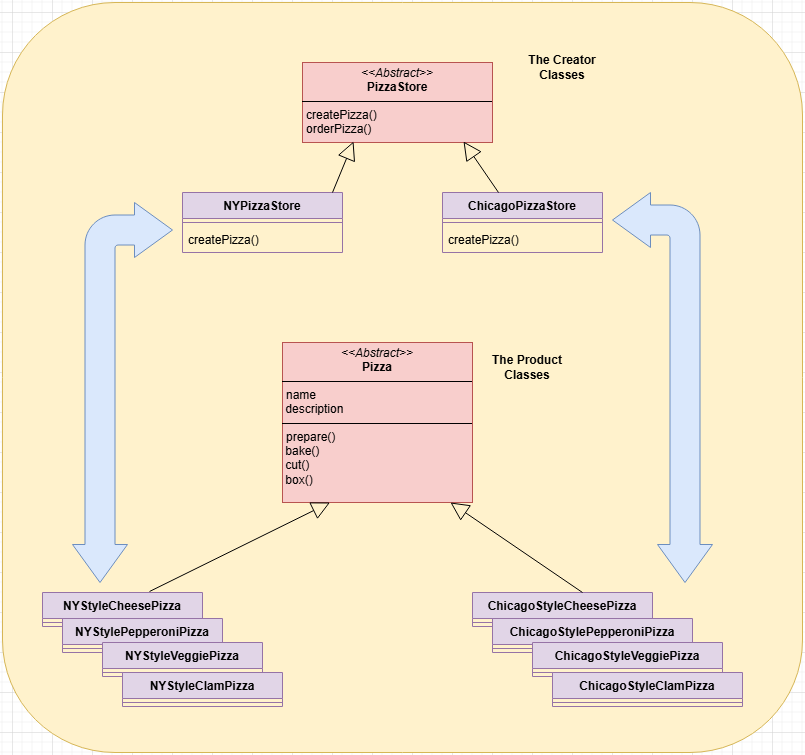

The diagram above was exported from draw.io. Its source (the exported page's mxGraphModel, read from the mxfile embedded in the PNG):
<mxGraphModel dx="880" dy="1606" grid="1" gridSize="10" guides="1" tooltips="1" connect="1" arrows="1" fold="1" page="1" pageScale="1" pageWidth="850" pageHeight="1100" math="0" shadow="0">
  <root>
    <mxCell id="0" />
    <mxCell id="1" parent="0" />
    <mxCell id="QdZyVUH1TV9825W2pQlD-40" value="" style="rounded=1;whiteSpace=wrap;html=1;fillColor=#fff2cc;strokeColor=#d6b656;" vertex="1" parent="1">
      <mxGeometry x="30" y="-50" width="800" height="750" as="geometry" />
    </mxCell>
    <mxCell id="QdZyVUH1TV9825W2pQlD-1" value="&lt;p style=&quot;margin:0px;margin-top:4px;text-align:center;&quot;&gt;&lt;i&gt;&amp;lt;&amp;lt;Abstract&amp;gt;&amp;gt;&lt;/i&gt;&lt;br&gt;&lt;b&gt;PizzaStore&lt;/b&gt;&lt;/p&gt;&lt;hr size=&quot;1&quot; style=&quot;border-style:solid;&quot;&gt;&lt;p style=&quot;margin:0px;margin-left:4px;&quot;&gt;createPizza()&lt;/p&gt;&lt;p style=&quot;margin:0px;margin-left:4px;&quot;&gt;orderPizza()&lt;/p&gt;" style="verticalAlign=top;align=left;overflow=fill;html=1;whiteSpace=wrap;fillColor=#f8cecc;strokeColor=#b85450;" vertex="1" parent="1">
      <mxGeometry x="330" y="10" width="190" height="80" as="geometry" />
    </mxCell>
    <mxCell id="QdZyVUH1TV9825W2pQlD-2" value="NYPizzaStore" style="swimlane;fontStyle=1;align=center;verticalAlign=top;childLayout=stackLayout;horizontal=1;startSize=26;horizontalStack=0;resizeParent=1;resizeParentMax=0;resizeLast=0;collapsible=1;marginBottom=0;whiteSpace=wrap;html=1;fillColor=#e1d5e7;strokeColor=#9673a6;" vertex="1" parent="1">
      <mxGeometry x="210" y="140" width="160" height="60" as="geometry" />
    </mxCell>
    <mxCell id="QdZyVUH1TV9825W2pQlD-4" value="" style="line;strokeWidth=1;fillColor=none;align=left;verticalAlign=middle;spacingTop=-1;spacingLeft=3;spacingRight=3;rotatable=0;labelPosition=right;points=[];portConstraint=eastwest;strokeColor=inherit;" vertex="1" parent="QdZyVUH1TV9825W2pQlD-2">
      <mxGeometry y="26" width="160" height="8" as="geometry" />
    </mxCell>
    <mxCell id="QdZyVUH1TV9825W2pQlD-5" value="createPizza()" style="text;strokeColor=none;fillColor=none;align=left;verticalAlign=top;spacingLeft=4;spacingRight=4;overflow=hidden;rotatable=0;points=[[0,0.5],[1,0.5]];portConstraint=eastwest;whiteSpace=wrap;html=1;" vertex="1" parent="QdZyVUH1TV9825W2pQlD-2">
      <mxGeometry y="34" width="160" height="26" as="geometry" />
    </mxCell>
    <mxCell id="QdZyVUH1TV9825W2pQlD-6" value="ChicagoPizzaStore" style="swimlane;fontStyle=1;align=center;verticalAlign=top;childLayout=stackLayout;horizontal=1;startSize=26;horizontalStack=0;resizeParent=1;resizeParentMax=0;resizeLast=0;collapsible=1;marginBottom=0;whiteSpace=wrap;html=1;fillColor=#e1d5e7;strokeColor=#9673a6;" vertex="1" parent="1">
      <mxGeometry x="470" y="140" width="160" height="60" as="geometry" />
    </mxCell>
    <mxCell id="QdZyVUH1TV9825W2pQlD-7" value="" style="line;strokeWidth=1;fillColor=none;align=left;verticalAlign=middle;spacingTop=-1;spacingLeft=3;spacingRight=3;rotatable=0;labelPosition=right;points=[];portConstraint=eastwest;strokeColor=inherit;" vertex="1" parent="QdZyVUH1TV9825W2pQlD-6">
      <mxGeometry y="26" width="160" height="8" as="geometry" />
    </mxCell>
    <mxCell id="QdZyVUH1TV9825W2pQlD-8" value="createPizza()" style="text;strokeColor=none;fillColor=none;align=left;verticalAlign=top;spacingLeft=4;spacingRight=4;overflow=hidden;rotatable=0;points=[[0,0.5],[1,0.5]];portConstraint=eastwest;whiteSpace=wrap;html=1;" vertex="1" parent="QdZyVUH1TV9825W2pQlD-6">
      <mxGeometry y="34" width="160" height="26" as="geometry" />
    </mxCell>
    <mxCell id="QdZyVUH1TV9825W2pQlD-13" value="&lt;p style=&quot;margin:0px;margin-top:4px;text-align:center;&quot;&gt;&lt;i&gt;&amp;lt;&amp;lt;Abstract&amp;gt;&amp;gt;&lt;/i&gt;&lt;br&gt;&lt;b&gt;Pizza&lt;/b&gt;&lt;/p&gt;&lt;hr size=&quot;1&quot; style=&quot;border-style:solid;&quot;&gt;&lt;p style=&quot;margin:0px;margin-left:4px;&quot;&gt;name&lt;/p&gt;&lt;div&gt;&amp;nbsp;description&lt;/div&gt;&lt;hr size=&quot;1&quot; style=&quot;border-style:solid;&quot;&gt;&lt;p style=&quot;margin:0px;margin-left:4px;&quot;&gt;prepare()&lt;/p&gt;&lt;div&gt;&amp;nbsp;bake()&lt;/div&gt;&lt;div&gt;&amp;nbsp;cut()&lt;/div&gt;&lt;div&gt;&amp;nbsp;box()&lt;/div&gt;" style="verticalAlign=top;align=left;overflow=fill;html=1;whiteSpace=wrap;fillColor=#f8cecc;strokeColor=#b85450;" vertex="1" parent="1">
      <mxGeometry x="310" y="290" width="190" height="160" as="geometry" />
    </mxCell>
    <mxCell id="QdZyVUH1TV9825W2pQlD-14" value="" style="endArrow=block;endSize=16;endFill=0;html=1;rounded=0;entryX=0.216;entryY=0.988;entryDx=0;entryDy=0;entryPerimeter=0;" edge="1" parent="1">
      <mxGeometry width="160" relative="1" as="geometry">
        <mxPoint x="360" y="140" as="sourcePoint" />
        <mxPoint x="381.03999999999996" y="89.03999999999996" as="targetPoint" />
      </mxGeometry>
    </mxCell>
    <mxCell id="QdZyVUH1TV9825W2pQlD-15" value="" style="endArrow=block;endSize=16;endFill=0;html=1;rounded=0;entryX=0.216;entryY=0.988;entryDx=0;entryDy=0;entryPerimeter=0;exitX=0.35;exitY=0;exitDx=0;exitDy=0;exitPerimeter=0;" edge="1" parent="1" source="QdZyVUH1TV9825W2pQlD-6">
      <mxGeometry width="160" relative="1" as="geometry">
        <mxPoint x="470" y="140" as="sourcePoint" />
        <mxPoint x="491.03999999999996" y="89.03999999999996" as="targetPoint" />
      </mxGeometry>
    </mxCell>
    <mxCell id="QdZyVUH1TV9825W2pQlD-16" value="NYStyleCheesePizza" style="swimlane;fontStyle=1;align=center;verticalAlign=top;childLayout=stackLayout;horizontal=1;startSize=26;horizontalStack=0;resizeParent=1;resizeParentMax=0;resizeLast=0;collapsible=1;marginBottom=0;whiteSpace=wrap;html=1;fillColor=#e1d5e7;strokeColor=#9673a6;" vertex="1" parent="1">
      <mxGeometry x="70" y="540" width="160" height="34" as="geometry" />
    </mxCell>
    <mxCell id="QdZyVUH1TV9825W2pQlD-18" value="" style="line;strokeWidth=1;fillColor=none;align=left;verticalAlign=middle;spacingTop=-1;spacingLeft=3;spacingRight=3;rotatable=0;labelPosition=right;points=[];portConstraint=eastwest;strokeColor=inherit;" vertex="1" parent="QdZyVUH1TV9825W2pQlD-16">
      <mxGeometry y="26" width="160" height="8" as="geometry" />
    </mxCell>
    <mxCell id="QdZyVUH1TV9825W2pQlD-20" value="NYStylePepperoniPizza" style="swimlane;fontStyle=1;align=center;verticalAlign=top;childLayout=stackLayout;horizontal=1;startSize=26;horizontalStack=0;resizeParent=1;resizeParentMax=0;resizeLast=0;collapsible=1;marginBottom=0;whiteSpace=wrap;html=1;fillColor=#e1d5e7;strokeColor=#9673a6;" vertex="1" parent="1">
      <mxGeometry x="90" y="566" width="160" height="34" as="geometry" />
    </mxCell>
    <mxCell id="QdZyVUH1TV9825W2pQlD-21" value="" style="line;strokeWidth=1;fillColor=none;align=left;verticalAlign=middle;spacingTop=-1;spacingLeft=3;spacingRight=3;rotatable=0;labelPosition=right;points=[];portConstraint=eastwest;strokeColor=inherit;" vertex="1" parent="QdZyVUH1TV9825W2pQlD-20">
      <mxGeometry y="26" width="160" height="8" as="geometry" />
    </mxCell>
    <mxCell id="QdZyVUH1TV9825W2pQlD-24" value="NYStyleVeggiePizza" style="swimlane;fontStyle=1;align=center;verticalAlign=top;childLayout=stackLayout;horizontal=1;startSize=26;horizontalStack=0;resizeParent=1;resizeParentMax=0;resizeLast=0;collapsible=1;marginBottom=0;whiteSpace=wrap;html=1;fillColor=#e1d5e7;strokeColor=#9673a6;" vertex="1" parent="1">
      <mxGeometry x="130" y="590" width="160" height="34" as="geometry" />
    </mxCell>
    <mxCell id="QdZyVUH1TV9825W2pQlD-25" value="" style="line;strokeWidth=1;fillColor=none;align=left;verticalAlign=middle;spacingTop=-1;spacingLeft=3;spacingRight=3;rotatable=0;labelPosition=right;points=[];portConstraint=eastwest;strokeColor=inherit;" vertex="1" parent="QdZyVUH1TV9825W2pQlD-24">
      <mxGeometry y="26" width="160" height="8" as="geometry" />
    </mxCell>
    <mxCell id="QdZyVUH1TV9825W2pQlD-22" value="NYStyleClamPizza" style="swimlane;fontStyle=1;align=center;verticalAlign=top;childLayout=stackLayout;horizontal=1;startSize=26;horizontalStack=0;resizeParent=1;resizeParentMax=0;resizeLast=0;collapsible=1;marginBottom=0;whiteSpace=wrap;html=1;fillColor=#e1d5e7;strokeColor=#9673a6;" vertex="1" parent="1">
      <mxGeometry x="150" y="620" width="160" height="34" as="geometry" />
    </mxCell>
    <mxCell id="QdZyVUH1TV9825W2pQlD-23" value="" style="line;strokeWidth=1;fillColor=none;align=left;verticalAlign=middle;spacingTop=-1;spacingLeft=3;spacingRight=3;rotatable=0;labelPosition=right;points=[];portConstraint=eastwest;strokeColor=inherit;" vertex="1" parent="QdZyVUH1TV9825W2pQlD-22">
      <mxGeometry y="26" width="160" height="8" as="geometry" />
    </mxCell>
    <mxCell id="QdZyVUH1TV9825W2pQlD-26" value="ChicagoStyleCheesePizza" style="swimlane;fontStyle=1;align=center;verticalAlign=top;childLayout=stackLayout;horizontal=1;startSize=26;horizontalStack=0;resizeParent=1;resizeParentMax=0;resizeLast=0;collapsible=1;marginBottom=0;whiteSpace=wrap;html=1;strokeColor=#9673a6;fillColor=#e1d5e7;" vertex="1" parent="1">
      <mxGeometry x="500" y="540" width="180" height="34" as="geometry" />
    </mxCell>
    <mxCell id="QdZyVUH1TV9825W2pQlD-27" value="" style="line;strokeWidth=1;fillColor=none;align=left;verticalAlign=middle;spacingTop=-1;spacingLeft=3;spacingRight=3;rotatable=0;labelPosition=right;points=[];portConstraint=eastwest;strokeColor=inherit;" vertex="1" parent="QdZyVUH1TV9825W2pQlD-26">
      <mxGeometry y="26" width="180" height="8" as="geometry" />
    </mxCell>
    <mxCell id="QdZyVUH1TV9825W2pQlD-28" value="ChicagoStylePepperoniPizza" style="swimlane;fontStyle=1;align=center;verticalAlign=top;childLayout=stackLayout;horizontal=1;startSize=26;horizontalStack=0;resizeParent=1;resizeParentMax=0;resizeLast=0;collapsible=1;marginBottom=0;whiteSpace=wrap;html=1;fillColor=#e1d5e7;strokeColor=#9673a6;" vertex="1" parent="1">
      <mxGeometry x="520" y="566" width="200" height="34" as="geometry" />
    </mxCell>
    <mxCell id="QdZyVUH1TV9825W2pQlD-29" value="" style="line;strokeWidth=1;fillColor=none;align=left;verticalAlign=middle;spacingTop=-1;spacingLeft=3;spacingRight=3;rotatable=0;labelPosition=right;points=[];portConstraint=eastwest;strokeColor=inherit;" vertex="1" parent="QdZyVUH1TV9825W2pQlD-28">
      <mxGeometry y="26" width="200" height="8" as="geometry" />
    </mxCell>
    <mxCell id="QdZyVUH1TV9825W2pQlD-30" value="ChicagoStyleVeggiePizza" style="swimlane;fontStyle=1;align=center;verticalAlign=top;childLayout=stackLayout;horizontal=1;startSize=26;horizontalStack=0;resizeParent=1;resizeParentMax=0;resizeLast=0;collapsible=1;marginBottom=0;whiteSpace=wrap;html=1;fillColor=#e1d5e7;strokeColor=#9673a6;" vertex="1" parent="1">
      <mxGeometry x="560" y="590" width="190" height="34" as="geometry" />
    </mxCell>
    <mxCell id="QdZyVUH1TV9825W2pQlD-31" value="" style="line;strokeWidth=1;fillColor=none;align=left;verticalAlign=middle;spacingTop=-1;spacingLeft=3;spacingRight=3;rotatable=0;labelPosition=right;points=[];portConstraint=eastwest;strokeColor=inherit;" vertex="1" parent="QdZyVUH1TV9825W2pQlD-30">
      <mxGeometry y="26" width="190" height="8" as="geometry" />
    </mxCell>
    <mxCell id="QdZyVUH1TV9825W2pQlD-32" value="ChicagoStyleClamPizza" style="swimlane;fontStyle=1;align=center;verticalAlign=top;childLayout=stackLayout;horizontal=1;startSize=26;horizontalStack=0;resizeParent=1;resizeParentMax=0;resizeLast=0;collapsible=1;marginBottom=0;whiteSpace=wrap;html=1;fillColor=#e1d5e7;strokeColor=#9673a6;" vertex="1" parent="1">
      <mxGeometry x="580" y="620" width="190" height="34" as="geometry" />
    </mxCell>
    <mxCell id="QdZyVUH1TV9825W2pQlD-33" value="" style="line;strokeWidth=1;fillColor=none;align=left;verticalAlign=middle;spacingTop=-1;spacingLeft=3;spacingRight=3;rotatable=0;labelPosition=right;points=[];portConstraint=eastwest;strokeColor=inherit;" vertex="1" parent="QdZyVUH1TV9825W2pQlD-32">
      <mxGeometry y="26" width="190" height="8" as="geometry" />
    </mxCell>
    <mxCell id="QdZyVUH1TV9825W2pQlD-34" value="" style="endArrow=block;endSize=16;endFill=0;html=1;rounded=0;entryX=0.25;entryY=1;entryDx=0;entryDy=0;exitX=0.669;exitY=-0.029;exitDx=0;exitDy=0;exitPerimeter=0;" edge="1" parent="1" source="QdZyVUH1TV9825W2pQlD-16" target="QdZyVUH1TV9825W2pQlD-13">
      <mxGeometry width="160" relative="1" as="geometry">
        <mxPoint x="320" y="510" as="sourcePoint" />
        <mxPoint x="341.03999999999996" y="459.03999999999996" as="targetPoint" />
      </mxGeometry>
    </mxCell>
    <mxCell id="QdZyVUH1TV9825W2pQlD-35" value="" style="endArrow=block;endSize=16;endFill=0;html=1;rounded=0;entryX=0.25;entryY=1;entryDx=0;entryDy=0;" edge="1" parent="1">
      <mxGeometry width="160" relative="1" as="geometry">
        <mxPoint x="610" y="540" as="sourcePoint" />
        <mxPoint x="478" y="450" as="targetPoint" />
      </mxGeometry>
    </mxCell>
    <mxCell id="QdZyVUH1TV9825W2pQlD-36" value="&lt;b&gt;The Creator Classes&lt;/b&gt;" style="text;html=1;align=center;verticalAlign=middle;whiteSpace=wrap;rounded=0;" vertex="1" parent="1">
      <mxGeometry x="545" width="90" height="30" as="geometry" />
    </mxCell>
    <mxCell id="QdZyVUH1TV9825W2pQlD-37" value="&lt;b&gt;The Product Classes&lt;/b&gt;" style="text;html=1;align=center;verticalAlign=middle;whiteSpace=wrap;rounded=0;" vertex="1" parent="1">
      <mxGeometry x="510" y="300" width="90" height="30" as="geometry" />
    </mxCell>
    <mxCell id="QdZyVUH1TV9825W2pQlD-38" value="" style="html=1;shadow=0;dashed=0;align=center;verticalAlign=middle;shape=mxgraph.arrows2.bendDoubleArrow;dy=15;dx=38;arrowHead=55;rounded=1;direction=south;fillColor=#dae8fc;strokeColor=#6c8ebf;" vertex="1" parent="1">
      <mxGeometry x="640" y="140" width="100" height="390" as="geometry" />
    </mxCell>
    <mxCell id="QdZyVUH1TV9825W2pQlD-39" value="" style="html=1;shadow=0;dashed=0;align=center;verticalAlign=middle;shape=mxgraph.arrows2.bendDoubleArrow;dy=15;dx=38;arrowHead=55;rounded=1;fillColor=#dae8fc;strokeColor=#6c8ebf;" vertex="1" parent="1">
      <mxGeometry x="100" y="150" width="100" height="380" as="geometry" />
    </mxCell>
  </root>
</mxGraphModel>